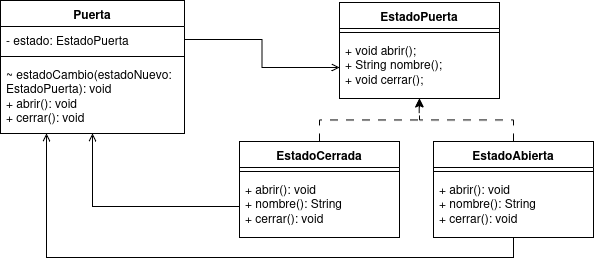

The diagram above was exported from draw.io. Its source (the exported page's mxGraphModel, read from the mxfile embedded in the PNG):
<mxGraphModel dx="860" dy="515" grid="0" gridSize="10" guides="1" tooltips="1" connect="1" arrows="1" fold="1" page="1" pageScale="1" pageWidth="850" pageHeight="1100" math="0" shadow="0">
  <root>
    <mxCell id="0" />
    <mxCell id="1" parent="0" />
    <mxCell id="Q3YitTW7xwBd1buw1cgt-5" parent="1" style="swimlane;fontStyle=1;align=center;verticalAlign=top;childLayout=stackLayout;horizontal=1;startSize=26;horizontalStack=0;resizeParent=1;resizeParentMax=0;resizeLast=0;collapsible=1;marginBottom=0;whiteSpace=wrap;html=1;" value="&lt;div&gt;EstadoPuerta&lt;/div&gt;" vertex="1">
      <mxGeometry height="96" width="160" x="434" y="124" as="geometry" />
    </mxCell>
    <mxCell id="Q3YitTW7xwBd1buw1cgt-7" parent="Q3YitTW7xwBd1buw1cgt-5" style="line;strokeWidth=1;fillColor=none;align=left;verticalAlign=middle;spacingTop=-1;spacingLeft=3;spacingRight=3;rotatable=0;labelPosition=right;points=[];portConstraint=eastwest;strokeColor=inherit;" value="" vertex="1">
      <mxGeometry height="8" width="160" y="26" as="geometry" />
    </mxCell>
    <mxCell id="Q3YitTW7xwBd1buw1cgt-8" parent="Q3YitTW7xwBd1buw1cgt-5" style="text;strokeColor=none;fillColor=none;align=left;verticalAlign=top;spacingLeft=4;spacingRight=4;overflow=hidden;rotatable=0;points=[[0,0.5],[1,0.5]];portConstraint=eastwest;whiteSpace=wrap;html=1;" value="+ void abrir();&lt;br&gt;+ String nombre();&lt;br&gt;+ void cerrar();" vertex="1">
      <mxGeometry height="62" width="160" y="34" as="geometry" />
    </mxCell>
    <mxCell id="Q3YitTW7xwBd1buw1cgt-15" edge="1" parent="1" source="Q3YitTW7xwBd1buw1cgt-9" style="edgeStyle=orthogonalEdgeStyle;rounded=0;orthogonalLoop=1;jettySize=auto;html=1;exitX=0.5;exitY=0;exitDx=0;exitDy=0;entryX=0.5;entryY=1;entryDx=0;entryDy=0;dashed=1;dashPattern=8 8;" target="Q3YitTW7xwBd1buw1cgt-5">
      <mxGeometry relative="1" as="geometry" />
    </mxCell>
    <mxCell id="Q3YitTW7xwBd1buw1cgt-24" edge="1" parent="1" source="Q3YitTW7xwBd1buw1cgt-9" style="edgeStyle=orthogonalEdgeStyle;rounded=0;orthogonalLoop=1;jettySize=auto;html=1;exitX=0.5;exitY=1;exitDx=0;exitDy=0;entryX=0.25;entryY=1;entryDx=0;entryDy=0;endArrow=open;endFill=0;" target="Q3YitTW7xwBd1buw1cgt-18">
      <mxGeometry relative="1" as="geometry" />
    </mxCell>
    <mxCell id="Q3YitTW7xwBd1buw1cgt-9" parent="1" style="swimlane;fontStyle=1;align=center;verticalAlign=top;childLayout=stackLayout;horizontal=1;startSize=26;horizontalStack=0;resizeParent=1;resizeParentMax=0;resizeLast=0;collapsible=1;marginBottom=0;whiteSpace=wrap;html=1;" value="EstadoAbierta" vertex="1">
      <mxGeometry height="96" width="160" x="528" y="263" as="geometry" />
    </mxCell>
    <mxCell id="Q3YitTW7xwBd1buw1cgt-10" parent="Q3YitTW7xwBd1buw1cgt-9" style="line;strokeWidth=1;fillColor=none;align=left;verticalAlign=middle;spacingTop=-1;spacingLeft=3;spacingRight=3;rotatable=0;labelPosition=right;points=[];portConstraint=eastwest;strokeColor=inherit;" value="" vertex="1">
      <mxGeometry height="8" width="160" y="26" as="geometry" />
    </mxCell>
    <mxCell id="Q3YitTW7xwBd1buw1cgt-11" parent="Q3YitTW7xwBd1buw1cgt-9" style="text;strokeColor=none;fillColor=none;align=left;verticalAlign=top;spacingLeft=4;spacingRight=4;overflow=hidden;rotatable=0;points=[[0,0.5],[1,0.5]];portConstraint=eastwest;whiteSpace=wrap;html=1;" value="+ abrir(): void&lt;br&gt;+ nombre(): String&lt;br&gt;+ cerrar(): void" vertex="1">
      <mxGeometry height="62" width="160" y="34" as="geometry" />
    </mxCell>
    <mxCell id="Q3YitTW7xwBd1buw1cgt-12" parent="1" style="swimlane;fontStyle=1;align=center;verticalAlign=top;childLayout=stackLayout;horizontal=1;startSize=26;horizontalStack=0;resizeParent=1;resizeParentMax=0;resizeLast=0;collapsible=1;marginBottom=0;whiteSpace=wrap;html=1;" value="EstadoCerrada" vertex="1">
      <mxGeometry height="96" width="160" x="334" y="263" as="geometry" />
    </mxCell>
    <mxCell id="Q3YitTW7xwBd1buw1cgt-13" parent="Q3YitTW7xwBd1buw1cgt-12" style="line;strokeWidth=1;fillColor=none;align=left;verticalAlign=middle;spacingTop=-1;spacingLeft=3;spacingRight=3;rotatable=0;labelPosition=right;points=[];portConstraint=eastwest;strokeColor=inherit;" value="" vertex="1">
      <mxGeometry height="8" width="160" y="26" as="geometry" />
    </mxCell>
    <mxCell id="Q3YitTW7xwBd1buw1cgt-14" parent="Q3YitTW7xwBd1buw1cgt-12" style="text;strokeColor=none;fillColor=none;align=left;verticalAlign=top;spacingLeft=4;spacingRight=4;overflow=hidden;rotatable=0;points=[[0,0.5],[1,0.5]];portConstraint=eastwest;whiteSpace=wrap;html=1;" value="+ abrir(): void&lt;br&gt;+ nombre(): String&lt;br&gt;+ cerrar(): void" vertex="1">
      <mxGeometry height="62" width="160" y="34" as="geometry" />
    </mxCell>
    <mxCell id="Q3YitTW7xwBd1buw1cgt-17" edge="1" parent="1" source="Q3YitTW7xwBd1buw1cgt-12" style="edgeStyle=orthogonalEdgeStyle;rounded=0;orthogonalLoop=1;jettySize=auto;html=1;exitX=0.5;exitY=0;exitDx=0;exitDy=0;entryX=0.498;entryY=1.007;entryDx=0;entryDy=0;entryPerimeter=0;dashed=1;dashPattern=8 8;" target="Q3YitTW7xwBd1buw1cgt-8">
      <mxGeometry relative="1" as="geometry" />
    </mxCell>
    <mxCell id="Q3YitTW7xwBd1buw1cgt-18" parent="1" style="swimlane;fontStyle=1;align=center;verticalAlign=top;childLayout=stackLayout;horizontal=1;startSize=26;horizontalStack=0;resizeParent=1;resizeParentMax=0;resizeLast=0;collapsible=1;marginBottom=0;whiteSpace=wrap;html=1;" value="Puerta" vertex="1">
      <mxGeometry height="133" width="184" x="95" y="122" as="geometry" />
    </mxCell>
    <mxCell id="Q3YitTW7xwBd1buw1cgt-19" parent="Q3YitTW7xwBd1buw1cgt-18" style="text;strokeColor=none;fillColor=none;align=left;verticalAlign=top;spacingLeft=4;spacingRight=4;overflow=hidden;rotatable=0;points=[[0,0.5],[1,0.5]];portConstraint=eastwest;whiteSpace=wrap;html=1;" value="- estado: EstadoPuerta" vertex="1">
      <mxGeometry height="26" width="184" y="26" as="geometry" />
    </mxCell>
    <mxCell id="Q3YitTW7xwBd1buw1cgt-20" parent="Q3YitTW7xwBd1buw1cgt-18" style="line;strokeWidth=1;fillColor=none;align=left;verticalAlign=middle;spacingTop=-1;spacingLeft=3;spacingRight=3;rotatable=0;labelPosition=right;points=[];portConstraint=eastwest;strokeColor=inherit;" value="" vertex="1">
      <mxGeometry height="8" width="184" y="52" as="geometry" />
    </mxCell>
    <mxCell id="Q3YitTW7xwBd1buw1cgt-21" parent="Q3YitTW7xwBd1buw1cgt-18" style="text;strokeColor=none;fillColor=none;align=left;verticalAlign=top;spacingLeft=4;spacingRight=4;overflow=hidden;rotatable=0;points=[[0,0.5],[1,0.5]];portConstraint=eastwest;whiteSpace=wrap;html=1;" value="&lt;div&gt;~ estadoCambio(estadoNuevo: EstadoPuerta): void&lt;/div&gt;&lt;div&gt;+ abrir(): void&lt;/div&gt;+ cerrar(): void" vertex="1">
      <mxGeometry height="73" width="184" y="60" as="geometry" />
    </mxCell>
    <mxCell id="Q3YitTW7xwBd1buw1cgt-22" edge="1" parent="1" source="Q3YitTW7xwBd1buw1cgt-19" style="edgeStyle=orthogonalEdgeStyle;rounded=0;orthogonalLoop=1;jettySize=auto;html=1;exitX=1;exitY=0.5;exitDx=0;exitDy=0;entryX=0;entryY=0.5;entryDx=0;entryDy=0;endArrow=open;endFill=0;" target="Q3YitTW7xwBd1buw1cgt-8">
      <mxGeometry relative="1" as="geometry" />
    </mxCell>
    <mxCell id="Q3YitTW7xwBd1buw1cgt-23" edge="1" parent="1" source="Q3YitTW7xwBd1buw1cgt-14" style="edgeStyle=orthogonalEdgeStyle;rounded=0;orthogonalLoop=1;jettySize=auto;html=1;exitX=0;exitY=0.5;exitDx=0;exitDy=0;entryX=0.5;entryY=1;entryDx=0;entryDy=0;endArrow=open;endFill=0;" target="Q3YitTW7xwBd1buw1cgt-18">
      <mxGeometry relative="1" as="geometry" />
    </mxCell>
  </root>
</mxGraphModel>